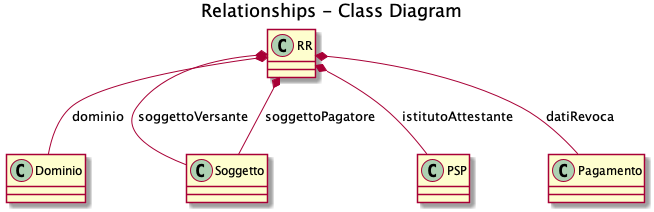

The diagram above was rendered by PlantUML. Its source (embedded in the PNG):
@startuml

title Relationships - Class Diagram





class RR {
}

class Dominio{
 
}

class Soggetto {

}
class PSP {
}


class Pagamento {
}

RR *-- Soggetto : soggettoVersante 
RR *-- Soggetto : soggettoPagatore
RR *-- Dominio : dominio
RR *-- PSP : istitutoAttestante
RR *-- Pagamento : datiRevoca

@enduml